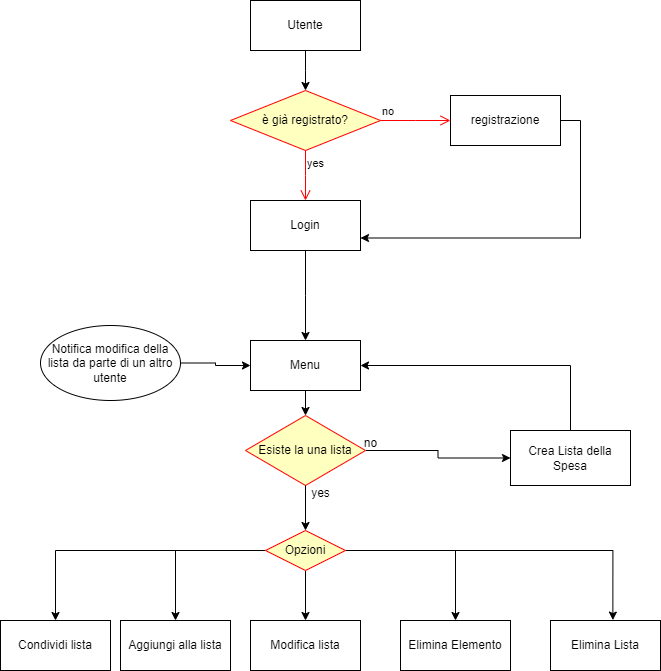

The diagram above was exported from draw.io. Its source (the exported page's mxGraphModel, read from the mxfile embedded in the PNG):
<mxGraphModel dx="1050" dy="530" grid="1" gridSize="10" guides="1" tooltips="1" connect="1" arrows="1" fold="1" page="1" pageScale="1" pageWidth="827" pageHeight="1169" math="0" shadow="0">
  <root>
    <mxCell id="0" />
    <mxCell id="1" parent="0" />
    <mxCell id="-WWf9vYcARfzHzerBWzE-11" style="edgeStyle=orthogonalEdgeStyle;rounded=0;orthogonalLoop=1;jettySize=auto;html=1;exitX=0.5;exitY=1;exitDx=0;exitDy=0;" parent="1" source="-WWf9vYcARfzHzerBWzE-1" edge="1">
      <mxGeometry relative="1" as="geometry">
        <mxPoint x="305" y="170" as="targetPoint" />
      </mxGeometry>
    </mxCell>
    <mxCell id="-WWf9vYcARfzHzerBWzE-1" value="Utente" style="html=1;whiteSpace=wrap;" parent="1" vertex="1">
      <mxGeometry x="250" y="80" width="110" height="50" as="geometry" />
    </mxCell>
    <mxCell id="-WWf9vYcARfzHzerBWzE-31" style="edgeStyle=orthogonalEdgeStyle;rounded=0;orthogonalLoop=1;jettySize=auto;html=1;exitX=0.5;exitY=0;exitDx=0;exitDy=0;entryX=0.5;entryY=0;entryDx=0;entryDy=0;" parent="1" source="-WWf9vYcARfzHzerBWzE-4" target="-WWf9vYcARfzHzerBWzE-25" edge="1">
      <mxGeometry relative="1" as="geometry" />
    </mxCell>
    <mxCell id="-WWf9vYcARfzHzerBWzE-4" value="Menu" style="html=1;whiteSpace=wrap;direction=west;" parent="1" vertex="1">
      <mxGeometry x="250" y="420" width="110" height="50" as="geometry" />
    </mxCell>
    <mxCell id="-WWf9vYcARfzHzerBWzE-6" value="Aggiungi alla lista" style="html=1;whiteSpace=wrap;" parent="1" vertex="1">
      <mxGeometry x="120" y="700" width="110" height="50" as="geometry" />
    </mxCell>
    <mxCell id="-WWf9vYcARfzHzerBWzE-12" value="è già registrato?" style="rhombus;whiteSpace=wrap;html=1;fontColor=#000000;fillColor=#ffffc0;strokeColor=#ff0000;" parent="1" vertex="1">
      <mxGeometry x="230" y="170" width="150" height="60" as="geometry" />
    </mxCell>
    <mxCell id="-WWf9vYcARfzHzerBWzE-13" value="no" style="edgeStyle=orthogonalEdgeStyle;html=1;align=left;verticalAlign=bottom;endArrow=open;endSize=8;strokeColor=#ff0000;rounded=0;" parent="1" source="-WWf9vYcARfzHzerBWzE-12" edge="1">
      <mxGeometry x="-1" relative="1" as="geometry">
        <mxPoint x="450" y="200" as="targetPoint" />
      </mxGeometry>
    </mxCell>
    <mxCell id="-WWf9vYcARfzHzerBWzE-14" value="yes" style="edgeStyle=orthogonalEdgeStyle;html=1;align=left;verticalAlign=top;endArrow=open;endSize=8;strokeColor=#ff0000;rounded=0;" parent="1" source="-WWf9vYcARfzHzerBWzE-12" edge="1">
      <mxGeometry x="-1" relative="1" as="geometry">
        <mxPoint x="305" y="280" as="targetPoint" />
      </mxGeometry>
    </mxCell>
    <mxCell id="-WWf9vYcARfzHzerBWzE-18" style="edgeStyle=orthogonalEdgeStyle;rounded=0;orthogonalLoop=1;jettySize=auto;html=1;exitX=0.5;exitY=1;exitDx=0;exitDy=0;" parent="1" source="-WWf9vYcARfzHzerBWzE-15" edge="1">
      <mxGeometry relative="1" as="geometry">
        <mxPoint x="305" y="420" as="targetPoint" />
      </mxGeometry>
    </mxCell>
    <mxCell id="-WWf9vYcARfzHzerBWzE-15" value="Login" style="html=1;whiteSpace=wrap;" parent="1" vertex="1">
      <mxGeometry x="250" y="280" width="110" height="50" as="geometry" />
    </mxCell>
    <mxCell id="-WWf9vYcARfzHzerBWzE-17" style="edgeStyle=orthogonalEdgeStyle;rounded=0;orthogonalLoop=1;jettySize=auto;html=1;exitX=1;exitY=0.5;exitDx=0;exitDy=0;entryX=1;entryY=0.75;entryDx=0;entryDy=0;" parent="1" source="-WWf9vYcARfzHzerBWzE-16" target="-WWf9vYcARfzHzerBWzE-15" edge="1">
      <mxGeometry relative="1" as="geometry">
        <mxPoint x="670" y="320" as="targetPoint" />
        <Array as="points">
          <mxPoint x="580" y="200" />
          <mxPoint x="580" y="318" />
        </Array>
      </mxGeometry>
    </mxCell>
    <mxCell id="-WWf9vYcARfzHzerBWzE-16" value="registrazione" style="html=1;whiteSpace=wrap;" parent="1" vertex="1">
      <mxGeometry x="450" y="175" width="110" height="50" as="geometry" />
    </mxCell>
    <mxCell id="-WWf9vYcARfzHzerBWzE-30" style="edgeStyle=orthogonalEdgeStyle;rounded=0;orthogonalLoop=1;jettySize=auto;html=1;exitX=0.5;exitY=0;exitDx=0;exitDy=0;entryX=0;entryY=0.5;entryDx=0;entryDy=0;" parent="1" source="-WWf9vYcARfzHzerBWzE-20" target="-WWf9vYcARfzHzerBWzE-4" edge="1">
      <mxGeometry relative="1" as="geometry" />
    </mxCell>
    <mxCell id="-WWf9vYcARfzHzerBWzE-20" value="Crea Lista della Spesa" style="html=1;whiteSpace=wrap;" parent="1" vertex="1">
      <mxGeometry x="510" y="510" width="120" height="55" as="geometry" />
    </mxCell>
    <mxCell id="-WWf9vYcARfzHzerBWzE-21" value="Modifica lista" style="html=1;whiteSpace=wrap;" parent="1" vertex="1">
      <mxGeometry x="250" y="700" width="110" height="50" as="geometry" />
    </mxCell>
    <mxCell id="-WWf9vYcARfzHzerBWzE-24" value="Elimina Elemento" style="html=1;whiteSpace=wrap;" parent="1" vertex="1">
      <mxGeometry x="400" y="700" width="110" height="50" as="geometry" />
    </mxCell>
    <mxCell id="-WWf9vYcARfzHzerBWzE-28" style="edgeStyle=orthogonalEdgeStyle;rounded=0;orthogonalLoop=1;jettySize=auto;html=1;exitX=0.5;exitY=1;exitDx=0;exitDy=0;" parent="1" source="-WWf9vYcARfzHzerBWzE-32" target="-WWf9vYcARfzHzerBWzE-21" edge="1">
      <mxGeometry relative="1" as="geometry" />
    </mxCell>
    <mxCell id="-WWf9vYcARfzHzerBWzE-44" style="edgeStyle=orthogonalEdgeStyle;rounded=0;orthogonalLoop=1;jettySize=auto;html=1;exitX=1;exitY=0.5;exitDx=0;exitDy=0;entryX=0;entryY=0.5;entryDx=0;entryDy=0;" parent="1" source="-WWf9vYcARfzHzerBWzE-25" target="-WWf9vYcARfzHzerBWzE-20" edge="1">
      <mxGeometry relative="1" as="geometry" />
    </mxCell>
    <mxCell id="-WWf9vYcARfzHzerBWzE-25" value="Esiste la una lista" style="rhombus;whiteSpace=wrap;html=1;fontColor=#000000;fillColor=#ffffc0;strokeColor=#ff0000;" parent="1" vertex="1">
      <mxGeometry x="245" y="495" width="120" height="70" as="geometry" />
    </mxCell>
    <mxCell id="-WWf9vYcARfzHzerBWzE-29" value="yes" style="text;html=1;align=center;verticalAlign=middle;resizable=0;points=[];autosize=1;strokeColor=none;fillColor=none;" parent="1" vertex="1">
      <mxGeometry x="300" y="558" width="40" height="30" as="geometry" />
    </mxCell>
    <mxCell id="-WWf9vYcARfzHzerBWzE-36" style="edgeStyle=orthogonalEdgeStyle;rounded=0;orthogonalLoop=1;jettySize=auto;html=1;exitX=0;exitY=0.5;exitDx=0;exitDy=0;entryX=0.5;entryY=0;entryDx=0;entryDy=0;" parent="1" source="-WWf9vYcARfzHzerBWzE-32" target="-WWf9vYcARfzHzerBWzE-6" edge="1">
      <mxGeometry relative="1" as="geometry" />
    </mxCell>
    <mxCell id="-WWf9vYcARfzHzerBWzE-40" style="edgeStyle=orthogonalEdgeStyle;rounded=0;orthogonalLoop=1;jettySize=auto;html=1;exitX=1;exitY=0.5;exitDx=0;exitDy=0;entryX=0.5;entryY=0;entryDx=0;entryDy=0;" parent="1" source="-WWf9vYcARfzHzerBWzE-32" target="-WWf9vYcARfzHzerBWzE-24" edge="1">
      <mxGeometry relative="1" as="geometry" />
    </mxCell>
    <mxCell id="-WWf9vYcARfzHzerBWzE-38" value="Elimina Lista" style="html=1;whiteSpace=wrap;" parent="1" vertex="1">
      <mxGeometry x="550" y="700" width="110" height="50" as="geometry" />
    </mxCell>
    <mxCell id="-WWf9vYcARfzHzerBWzE-41" style="edgeStyle=orthogonalEdgeStyle;rounded=0;orthogonalLoop=1;jettySize=auto;html=1;exitX=1;exitY=0.5;exitDx=0;exitDy=0;entryX=0.567;entryY=-0.008;entryDx=0;entryDy=0;entryPerimeter=0;" parent="1" source="-WWf9vYcARfzHzerBWzE-32" target="-WWf9vYcARfzHzerBWzE-38" edge="1">
      <mxGeometry relative="1" as="geometry" />
    </mxCell>
    <mxCell id="-WWf9vYcARfzHzerBWzE-42" value="Condividi lista" style="html=1;whiteSpace=wrap;" parent="1" vertex="1">
      <mxGeometry y="700" width="110" height="50" as="geometry" />
    </mxCell>
    <mxCell id="-WWf9vYcARfzHzerBWzE-43" value="" style="edgeStyle=orthogonalEdgeStyle;rounded=0;orthogonalLoop=1;jettySize=auto;html=1;exitX=0.5;exitY=1;exitDx=0;exitDy=0;" parent="1" source="-WWf9vYcARfzHzerBWzE-25" target="-WWf9vYcARfzHzerBWzE-32" edge="1">
      <mxGeometry relative="1" as="geometry">
        <mxPoint x="305" y="565" as="sourcePoint" />
        <mxPoint x="305" y="700" as="targetPoint" />
      </mxGeometry>
    </mxCell>
    <mxCell id="-WWf9vYcARfzHzerBWzE-46" style="edgeStyle=orthogonalEdgeStyle;rounded=0;orthogonalLoop=1;jettySize=auto;html=1;exitX=0;exitY=0.5;exitDx=0;exitDy=0;entryX=0.5;entryY=0;entryDx=0;entryDy=0;" parent="1" source="-WWf9vYcARfzHzerBWzE-32" target="-WWf9vYcARfzHzerBWzE-42" edge="1">
      <mxGeometry relative="1" as="geometry" />
    </mxCell>
    <mxCell id="-WWf9vYcARfzHzerBWzE-32" value="Opzioni" style="rhombus;whiteSpace=wrap;html=1;fontColor=#000000;fillColor=#ffffc0;strokeColor=#ff0000;" parent="1" vertex="1">
      <mxGeometry x="265" y="610" width="80" height="40" as="geometry" />
    </mxCell>
    <mxCell id="-WWf9vYcARfzHzerBWzE-45" value="no" style="text;html=1;align=center;verticalAlign=middle;resizable=0;points=[];autosize=1;strokeColor=none;fillColor=none;" parent="1" vertex="1">
      <mxGeometry x="350" y="508" width="40" height="30" as="geometry" />
    </mxCell>
    <mxCell id="-WWf9vYcARfzHzerBWzE-49" style="edgeStyle=orthogonalEdgeStyle;rounded=0;orthogonalLoop=1;jettySize=auto;html=1;exitX=1;exitY=0.5;exitDx=0;exitDy=0;entryX=1;entryY=0.5;entryDx=0;entryDy=0;" parent="1" source="-WWf9vYcARfzHzerBWzE-48" target="-WWf9vYcARfzHzerBWzE-4" edge="1">
      <mxGeometry relative="1" as="geometry" />
    </mxCell>
    <mxCell id="-WWf9vYcARfzHzerBWzE-48" value="Notifica modifica della lista da parte di un altro utente" style="ellipse;whiteSpace=wrap;html=1;" parent="1" vertex="1">
      <mxGeometry x="40" y="405" width="140" height="75" as="geometry" />
    </mxCell>
  </root>
</mxGraphModel>